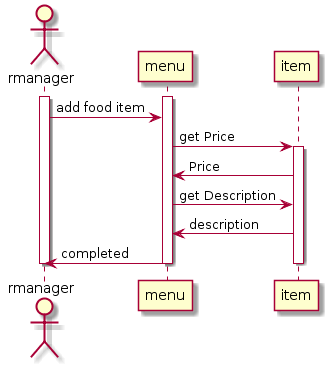

The diagram above was rendered by PlantUML. Its source (embedded in the PNG):
@startuml
actor rmanager
activate menu
activate rmanager

rmanager->menu: add food item

menu->item:get Price

activate item

item->menu: Price

menu->item:get Description

item->menu:description

menu->rmanager: completed

deactivate menu

deactivate rmanager

deactivate item
@enduml